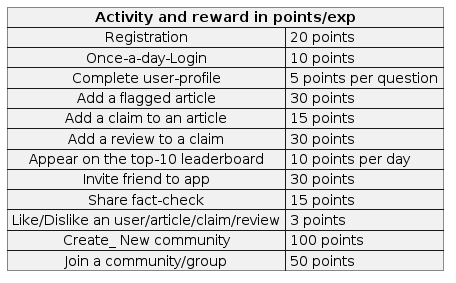

The diagram above was rendered by PlantUML. Its source (embedded in the PNG):
@startuml Point System

map "**Activity and reward in points/exp**" as PointSystem {
 Registration => 20 points
 Once-a-day-Login => 10 points
 Complete user-profile => 5 points per question
 Add a flagged article => 30 points
 Add a claim to an article => 15 points
 Add a review to a claim => 30 points
'  Reach a new level => 10 points
 Appear on the top-10 leaderboard => 10 points per day
 Invite friend to app => 30 points
 Share fact-check => 15 points
 Like/Dislike an user/article/claim/review => 3 points
 Create_ New community => 100 points
 Join a community/group => 50 points
}

@enduml